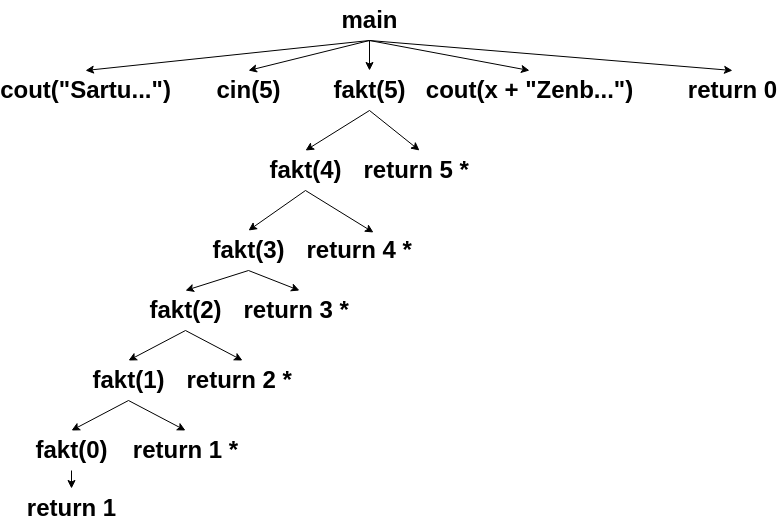

The diagram above was exported from draw.io. Its source (the exported page's mxGraphModel, read from the mxfile embedded in the PNG):
<mxGraphModel dx="1350" dy="479" grid="1" gridSize="10" guides="1" tooltips="1" connect="1" arrows="1" fold="1" page="1" pageScale="1" pageWidth="827" pageHeight="1169" math="0" shadow="0">
  <root>
    <mxCell id="0" />
    <mxCell id="1" parent="0" />
    <mxCell id="2" style="edgeStyle=none;html=1;entryX=0.5;entryY=0;entryDx=0;entryDy=0;exitX=0.5;exitY=1;exitDx=0;exitDy=0;" parent="1" source="7" target="8" edge="1">
      <mxGeometry relative="1" as="geometry" />
    </mxCell>
    <mxCell id="3" style="edgeStyle=none;html=1;entryX=0.5;entryY=0;entryDx=0;entryDy=0;exitX=0.5;exitY=1;exitDx=0;exitDy=0;" parent="1" source="7" target="9" edge="1">
      <mxGeometry relative="1" as="geometry" />
    </mxCell>
    <mxCell id="4" style="edgeStyle=none;html=1;entryX=0.5;entryY=0;entryDx=0;entryDy=0;" parent="1" source="7" target="12" edge="1">
      <mxGeometry relative="1" as="geometry" />
    </mxCell>
    <mxCell id="5" style="edgeStyle=none;html=1;entryX=0.5;entryY=0;entryDx=0;entryDy=0;exitX=0.5;exitY=1;exitDx=0;exitDy=0;" parent="1" source="7" target="31" edge="1">
      <mxGeometry relative="1" as="geometry" />
    </mxCell>
    <mxCell id="6" style="edgeStyle=none;html=1;entryX=0.5;entryY=0;entryDx=0;entryDy=0;exitX=0.5;exitY=1;exitDx=0;exitDy=0;" parent="1" source="7" target="32" edge="1">
      <mxGeometry relative="1" as="geometry" />
    </mxCell>
    <mxCell id="7" value="main" style="text;strokeColor=none;fillColor=none;html=1;fontSize=24;fontStyle=1;verticalAlign=middle;align=center;" parent="1" vertex="1">
      <mxGeometry x="364" y="50" width="100" height="40" as="geometry" />
    </mxCell>
    <mxCell id="8" value="cout(&quot;Sartu...&quot;)" style="text;strokeColor=none;fillColor=none;html=1;fontSize=24;fontStyle=1;verticalAlign=middle;align=center;" parent="1" vertex="1">
      <mxGeometry x="80" y="120" width="100" height="40" as="geometry" />
    </mxCell>
    <mxCell id="9" value="cin(5)" style="text;strokeColor=none;fillColor=none;html=1;fontSize=24;fontStyle=1;verticalAlign=middle;align=center;" parent="1" vertex="1">
      <mxGeometry x="243" y="120" width="100" height="40" as="geometry" />
    </mxCell>
    <mxCell id="10" style="edgeStyle=none;html=1;entryX=0.5;entryY=0;entryDx=0;entryDy=0;exitX=0.5;exitY=1;exitDx=0;exitDy=0;" parent="1" source="12" target="16" edge="1">
      <mxGeometry relative="1" as="geometry" />
    </mxCell>
    <mxCell id="11" style="edgeStyle=none;html=1;entryX=0.5;entryY=0;entryDx=0;entryDy=0;exitX=0.5;exitY=1;exitDx=0;exitDy=0;" parent="1" source="12" target="13" edge="1">
      <mxGeometry relative="1" as="geometry" />
    </mxCell>
    <mxCell id="12" value="fakt(5)" style="text;strokeColor=none;fillColor=none;html=1;fontSize=24;fontStyle=1;verticalAlign=middle;align=center;" parent="1" vertex="1">
      <mxGeometry x="364" y="120" width="100" height="40" as="geometry" />
    </mxCell>
    <mxCell id="13" value="return 5 *&amp;nbsp;" style="text;strokeColor=none;fillColor=none;html=1;fontSize=24;fontStyle=1;verticalAlign=middle;align=center;" parent="1" vertex="1">
      <mxGeometry x="414" y="200" width="100" height="40" as="geometry" />
    </mxCell>
    <mxCell id="14" style="edgeStyle=none;html=1;entryX=0.5;entryY=0;entryDx=0;entryDy=0;exitX=0.5;exitY=1;exitDx=0;exitDy=0;" parent="1" source="16" target="20" edge="1">
      <mxGeometry relative="1" as="geometry" />
    </mxCell>
    <mxCell id="15" style="edgeStyle=none;html=1;entryX=0.61;entryY=0.05;entryDx=0;entryDy=0;entryPerimeter=0;exitX=0.5;exitY=1;exitDx=0;exitDy=0;" parent="1" source="16" target="17" edge="1">
      <mxGeometry relative="1" as="geometry" />
    </mxCell>
    <mxCell id="16" value="fakt(4)" style="text;strokeColor=none;fillColor=none;html=1;fontSize=24;fontStyle=1;verticalAlign=middle;align=center;" parent="1" vertex="1">
      <mxGeometry x="300" y="200" width="100" height="40" as="geometry" />
    </mxCell>
    <mxCell id="17" value="return 4 *&amp;nbsp;" style="text;strokeColor=none;fillColor=none;html=1;fontSize=24;fontStyle=1;verticalAlign=middle;align=center;" parent="1" vertex="1">
      <mxGeometry x="357" y="280" width="100" height="40" as="geometry" />
    </mxCell>
    <mxCell id="18" style="edgeStyle=none;html=1;entryX=0.5;entryY=0;entryDx=0;entryDy=0;exitX=0.5;exitY=1;exitDx=0;exitDy=0;" parent="1" source="20" target="21" edge="1">
      <mxGeometry relative="1" as="geometry" />
    </mxCell>
    <mxCell id="19" style="edgeStyle=none;html=1;entryX=0.5;entryY=0;entryDx=0;entryDy=0;exitX=0.5;exitY=1;exitDx=0;exitDy=0;" parent="1" source="20" target="24" edge="1">
      <mxGeometry relative="1" as="geometry" />
    </mxCell>
    <mxCell id="20" value="fakt(3)" style="text;strokeColor=none;fillColor=none;html=1;fontSize=24;fontStyle=1;verticalAlign=middle;align=center;" parent="1" vertex="1">
      <mxGeometry x="243" y="280" width="100" height="40" as="geometry" />
    </mxCell>
    <mxCell id="21" value="return 3 *&amp;nbsp;" style="text;strokeColor=none;fillColor=none;html=1;fontSize=24;fontStyle=1;verticalAlign=middle;align=center;" parent="1" vertex="1">
      <mxGeometry x="294" y="340" width="100" height="40" as="geometry" />
    </mxCell>
    <mxCell id="22" style="edgeStyle=none;html=1;entryX=0.5;entryY=0;entryDx=0;entryDy=0;exitX=0.5;exitY=1;exitDx=0;exitDy=0;" parent="1" source="24" target="25" edge="1">
      <mxGeometry relative="1" as="geometry" />
    </mxCell>
    <mxCell id="23" style="edgeStyle=none;html=1;entryX=0.5;entryY=0;entryDx=0;entryDy=0;exitX=0.5;exitY=1;exitDx=0;exitDy=0;" parent="1" source="24" target="28" edge="1">
      <mxGeometry relative="1" as="geometry" />
    </mxCell>
    <mxCell id="24" value="fakt(2)" style="text;strokeColor=none;fillColor=none;html=1;fontSize=24;fontStyle=1;verticalAlign=middle;align=center;" parent="1" vertex="1">
      <mxGeometry x="180" y="340" width="100" height="40" as="geometry" />
    </mxCell>
    <mxCell id="25" value="return 2 *&amp;nbsp;" style="text;strokeColor=none;fillColor=none;html=1;fontSize=24;fontStyle=1;verticalAlign=middle;align=center;" parent="1" vertex="1">
      <mxGeometry x="237" y="410" width="100" height="40" as="geometry" />
    </mxCell>
    <mxCell id="26" style="edgeStyle=none;html=1;entryX=0.5;entryY=0;entryDx=0;entryDy=0;exitX=0.5;exitY=1;exitDx=0;exitDy=0;" parent="1" source="28" target="29" edge="1">
      <mxGeometry relative="1" as="geometry" />
    </mxCell>
    <mxCell id="27" style="edgeStyle=none;html=1;entryX=0.5;entryY=0;entryDx=0;entryDy=0;exitX=0.5;exitY=1;exitDx=0;exitDy=0;" parent="1" source="28" target="30" edge="1">
      <mxGeometry relative="1" as="geometry" />
    </mxCell>
    <mxCell id="28" value="fakt(1)" style="text;strokeColor=none;fillColor=none;html=1;fontSize=24;fontStyle=1;verticalAlign=middle;align=center;" parent="1" vertex="1">
      <mxGeometry x="123" y="410" width="100" height="40" as="geometry" />
    </mxCell>
    <mxCell id="29" value="return 1 *" style="text;strokeColor=none;fillColor=none;html=1;fontSize=24;fontStyle=1;verticalAlign=middle;align=center;" parent="1" vertex="1">
      <mxGeometry x="180" y="480" width="100" height="40" as="geometry" />
    </mxCell>
    <mxCell id="34" value="" style="edgeStyle=none;html=1;" parent="1" source="30" target="33" edge="1">
      <mxGeometry relative="1" as="geometry" />
    </mxCell>
    <mxCell id="30" value="fakt(0)" style="text;strokeColor=none;fillColor=none;html=1;fontSize=24;fontStyle=1;verticalAlign=middle;align=center;" parent="1" vertex="1">
      <mxGeometry x="66" y="480" width="100" height="40" as="geometry" />
    </mxCell>
    <mxCell id="31" value="cout(x + &quot;Zenb...&quot;)" style="text;strokeColor=none;fillColor=none;html=1;fontSize=24;fontStyle=1;verticalAlign=middle;align=center;" parent="1" vertex="1">
      <mxGeometry x="514" y="120" width="120" height="40" as="geometry" />
    </mxCell>
    <mxCell id="32" value="return 0" style="text;strokeColor=none;fillColor=none;html=1;fontSize=24;fontStyle=1;verticalAlign=middle;align=center;" parent="1" vertex="1">
      <mxGeometry x="727" y="120" width="100" height="40" as="geometry" />
    </mxCell>
    <mxCell id="33" value="return 1" style="text;strokeColor=none;fillColor=none;html=1;fontSize=24;fontStyle=1;verticalAlign=middle;align=center;" parent="1" vertex="1">
      <mxGeometry x="66" y="538" width="100" height="40" as="geometry" />
    </mxCell>
  </root>
</mxGraphModel>